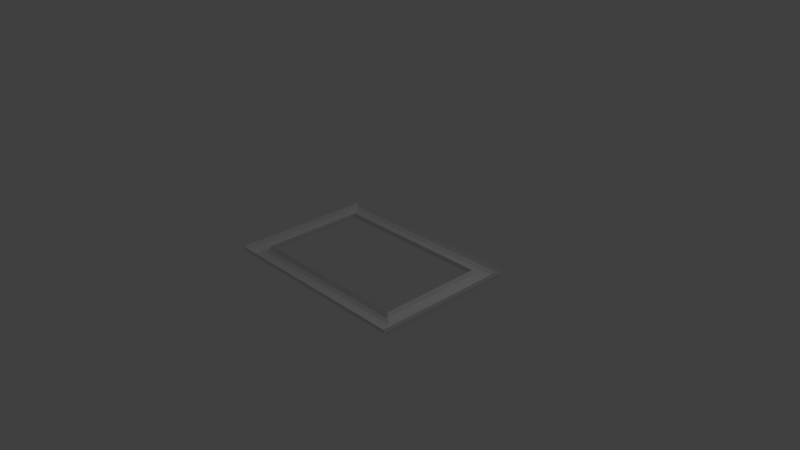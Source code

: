 # Source: Border.blend  (saved by Blender 2.79.0; exported with 4.5.12 LTS)
import bpy
from mathutils import Matrix  # noqa: F401  (used for matrix-valued properties, if any)

bpy.ops.wm.read_factory_settings(use_empty=True)
scene = bpy.context.scene
scene.name = 'Scene'

# ---- collections
col_collection_1 = bpy.data.collections.new('Collection 1'); scene.collection.children.link(col_collection_1)

# ---- world
world_world = bpy.data.worlds.new('World'); scene.world = world_world
world_world.color = (0.05088, 0.05088, 0.05088)
world_world.use_sun_shadow = False
world_world.sun_shadow_jitter_overblur = 0.0
world_world.cycles.sampling_method = 'MANUAL'

# ---- cameras
cam_camera = bpy.data.cameras.new('Camera')
cam_camera.clip_end = 100.0
cam_camera.lens = 35.0
cam_camera.sensor_width = 32.0
cam_camera.sensor_height = 18.0
cam_camera.ortho_scale = 7.314
cam_camera.dof.focus_distance = 0.0
cam_camera.dof.aperture_fstop = 128.0

# ---- lights
light_lamp = bpy.data.lights.new('Lamp', 'POINT')
light_lamp.transmission_factor = 0.0
light_lamp.cutoff_distance = 30.0
light_lamp.energy = 100.0
light_lamp.shadow_buffer_clip_start = 1.001
light_lamp.shadow_soft_size = 0.1
light_lamp.shadow_maximum_resolution = 0.006
light_lamp.use_absolute_resolution = True

# ---- meshes
me_cube_001 = bpy.data.meshes.new('Cube.001')
me_cube_001.from_pydata([(-1.32, -0.891, -2.222), (-1.37, -1.0, -0.7033), (-1.352, -0.9455, -2.018), (-1.366, -0.9854, -1.463), (-1.37, 1.0, -0.7033), (-1.32, 0.891, -2.222), (-1.366, 0.9854, -1.463), (-1.352, 0.9455, -2.018), (1.37, -1.0, -0.7033), (1.32, -0.891, -2.222), (1.366, -0.9854, -1.463), (1.352, -0.9455, -2.018), (1.32, 0.891, -2.222), (1.37, 1.0, -0.7033), (1.352, 0.9455, -2.018), (1.366, 0.9854, -1.463), (-1.268, -0.8307, -2.222), (-1.128, -0.7217, -0.7033), (-1.206, -0.7762, -2.018), (-1.15, -0.7363, -1.463), (1.128, -0.7217, -0.7033), (1.268, -0.8307, -2.222), (1.15, -0.7363, -1.463), (1.206, -0.7762, -2.018), (-1.268, 0.8307, -2.222), (-1.128, 0.7217, -0.7033), (-1.206, 0.7762, -2.018), (-1.15, 0.7363, -1.463), (1.128, 0.7217, -0.7033), (1.268, 0.8307, -2.222), (1.15, 0.7363, -1.463), (1.206, 0.7762, -2.018)], [], [(5, 12, 9, 21, 29, 24), (5, 0, 2, 7), (7, 2, 3, 6), (6, 3, 1, 4), (12, 5, 7, 14), (14, 7, 6, 15), (15, 6, 4, 13), (9, 12, 14, 11), (11, 14, 15, 10), (10, 15, 13, 8), (0, 9, 11, 2), (2, 11, 10, 3), (3, 10, 8, 1), (17, 20, 22, 19), (19, 22, 23, 18), (18, 23, 21, 16), (16, 24, 26, 18), (18, 26, 27, 19), (19, 27, 25, 17), (29, 21, 23, 31), (31, 23, 22, 30), (30, 22, 20, 28), (24, 29, 31, 26), (26, 31, 30, 27), (27, 30, 28, 25), (24, 16, 21, 9, 0, 5)])
me_cube_001.use_remesh_preserve_volume = False
me_cube_001.use_remesh_preserve_attributes = False
me_cube_001.use_mirror_vertex_groups = False
me_cube_001.update()

# ---- objects
ob_cube = bpy.data.objects.new('Cube', me_cube_001)
ob_lamp = bpy.data.objects.new('Lamp', light_lamp)
ob_camera = bpy.data.objects.new('Camera', cam_camera)

# ---- transforms, parenting, visibility, modifiers, constraints
ob_cube.location = (0.0, 0.0, 0.0)
ob_cube.scale = (1.0, 1.0, 0.08004)
ob_cube.lineart.crease_threshold = 0.0
ob_lamp.location = (4.076, 1.005, 5.904)
ob_lamp.rotation_euler = (0.6503, 0.05522, 1.866)
ob_lamp.lock_rotations_4d = False
ob_lamp.empty_display_type = 'ARROWS'
ob_lamp.color = (0.0, 0.0, 0.0, 0.0)
ob_lamp.lineart.crease_threshold = 0.0
ob_camera.location = (7.481, -6.508, 5.344)
ob_camera.rotation_euler = (1.109, 0.0, 0.8149)
ob_camera.lock_rotations_4d = False
ob_camera.empty_display_type = 'ARROWS'
ob_camera.color = (0.0, 0.0, 0.0, 0.0)
ob_camera.display_type = 'WIRE'
ob_camera.lineart.crease_threshold = 0.0

# ---- collection membership
col_collection_1.objects.link(ob_cube)
col_collection_1.objects.link(ob_lamp)
col_collection_1.objects.link(ob_camera)

# ---- scene / render settings (as saved in the file)
scene.camera = ob_camera
scene.frame_start = 1; scene.frame_end = 250; scene.frame_set(1)
scene.render.engine = 'BLENDER_EEVEE_NEXT'
scene.render.resolution_percentage = 50
scene.render.dither_intensity = 0.0
scene.cycles.use_denoising = False
scene.cycles.samples = 128
scene.cycles.sampling_pattern = 'TABULATED_SOBOL'
scene.cycles.use_adaptive_sampling = False
scene.cycles.use_light_tree = False
scene.cycles.blur_glossy = 0.0
scene.cycles.sample_clamp_indirect = 0.0
scene.view_settings.view_transform = 'Standard'
bpy.context.view_layer.update()
